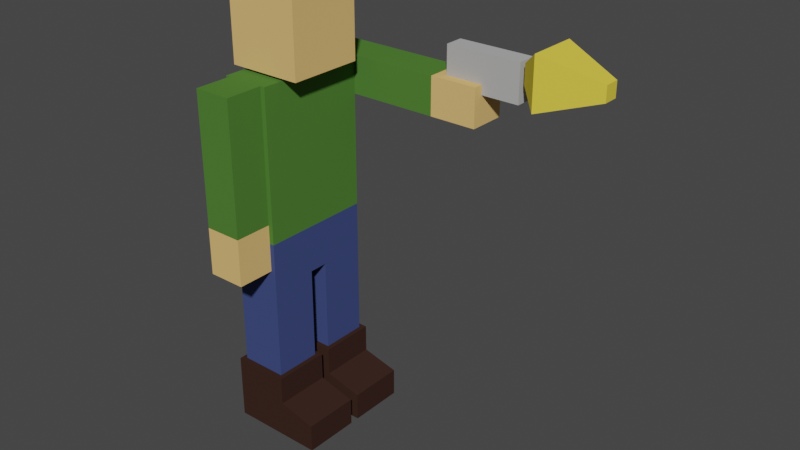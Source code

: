 # Source: Player.blend  (saved by Blender 2.93.21; exported with 4.5.12 LTS)
import bpy
from mathutils import Matrix  # noqa: F401  (used for matrix-valued properties, if any)

bpy.ops.wm.read_factory_settings(use_empty=True)
scene = bpy.context.scene
scene.name = 'Scene'

# ---- collections
col_collection = bpy.data.collections.new('Collection'); scene.collection.children.link(col_collection)

# ---- materials (node trees are filled in below, after node groups)
mat_hair = bpy.data.materials.new('Hair')
mat_hair.use_transparent_shadow = False
mat_hair.diffuse_color = (0.06372, 0.01142, 0.0, 1.0)
mat_skin = bpy.data.materials.new('Skin')
mat_skin.alpha_threshold = 0.0
mat_skin.use_transparent_shadow = False
mat_skin.diffuse_color = (0.8, 0.5056, 0.1843, 1.0)
mat_skin.line_color = (0.0, 0.0, 0.0, 1.0)
mat_shirt = bpy.data.materials.new('Shirt')
mat_shirt.use_transparent_shadow = False
mat_shirt.diffuse_color = (0.07916, 0.2019, 0.03671, 1.0)
mat_jeans = bpy.data.materials.new('Jeans')
mat_jeans.use_transparent_shadow = False
mat_jeans.diffuse_color = (0.05176, 0.07209, 0.2019, 1.0)
mat_boots = bpy.data.materials.new('Boots')
mat_boots.use_transparent_shadow = False
mat_boots.diffuse_color = (0.04441, 0.02141, 0.01606, 1.0)
mat_gun = bpy.data.materials.new('Gun')
mat_gun.use_transparent_shadow = False
mat_gun.diffuse_color = (0.448, 0.448, 0.448, 1.0)
mat_blast = bpy.data.materials.new('Blast')
mat_blast.use_transparent_shadow = False
mat_blast.diffuse_color = (0.8, 0.633, 0.06711, 1.0)

# ---- material node trees

# ---- world
world_world = bpy.data.worlds.new('World'); scene.world = world_world
world_world.use_nodes = True; world_world.node_tree.nodes.clear()
_N = world_world.node_tree.nodes; _L = world_world.node_tree.links
n0 = _N.new('ShaderNodeOutputWorld'); n0.name = 'World Output'; n0.location = (300, 300)
n1 = _N.new('ShaderNodeBackground'); n1.name = 'Background'; n1.location = (10, 300)
n1.inputs[0].default_value = (0.05088, 0.05088, 0.05088, 1.0)
_L.new(n1.outputs[0], n0.inputs[0])
n0.is_active_output = True
world_world.color = (0.05088, 0.05088, 0.05088)
world_world.use_sun_shadow = False
world_world.sun_shadow_jitter_overblur = 0.0

# ---- meshes
me_cube_004 = bpy.data.meshes.new('Cube.004')
me_cube_004.from_pydata([(0.04, 0.04, 0.024), (-0.04, 0.04, 0.048), (0.04, -0.04, 0.024), (0.04, 0.04, 0.064), (-0.04, 0.04, 0.024), (-0.04, -0.04, 0.048), (-0.04, -0.04, 0.024), (0.04, -0.04, 0.064), (0.04, 0.04, 0.024), (0.04, 0.04, -0.056), (0.04, -0.04, 0.024), (0.04, -0.04, -0.056), (-0.04, 0.04, 0.024), (-0.04, 0.04, -0.056), (-0.04, -0.04, 0.024), (-0.04, -0.04, -0.056)], [], [(0, 2, 6, 4), (2, 0, 3, 7), (4, 6, 5, 1), (6, 2, 7, 5), (0, 4, 1, 3), (3, 1, 5, 7), (8, 12, 14, 10), (11, 10, 14, 15), (15, 14, 12, 13), (13, 9, 11, 15), (9, 8, 10, 11), (13, 12, 8, 9)])
me_cube_004.polygons.foreach_set('material_index', [0, 0, 0, 0, 0, 0, 1, 1, 1, 1, 1, 1])
_uv = me_cube_004.uv_layers.new(name='UVMap')
_uv.uv.foreach_set('vector', [0.625, 0.5, 0.625, 0.75, 0.875, 0.75, 0.875, 0.5, 0.625, 0.75, 0.625, 0.5, 0.625, 0.5, 0.625, 0.75, 0.875, 0.5, 0.875, 0.75, 0.875, 0.75, 0.875, 0.5, 0.875, 0.75, 0.625, 0.75, 0.625, 0.75, 0.875, 0.75, 0.625, 0.5, 0.875, 0.5, 0.875, 0.5, 0.625, 0.5, 0.625, 0.5, 0.875, 0.5, 0.875, 0.75, 0.625, 0.75, 0.625, 0.5, 0.875, 0.5, 0.875, 0.75, 0.625, 0.75, 0.375, 0.75, 0.625, 0.75, 0.625, 1.0, 0.375, 1.0, 0.375, 0.0, 0.625, 0.0, 0.625, 0.25, 0.375, 0.25, 0.125, 0.5, 0.375, 0.5, 0.375, 0.75, 0.125, 0.75, 0.375, 0.5, 0.625, 0.5, 0.625, 0.75, 0.375, 0.75, 0.375, 0.25, 0.625, 0.25, 0.625, 0.5, 0.375, 0.5])
me_cube_004.materials.append(mat_hair)
me_cube_004.materials.append(mat_skin)
me_cube_004.use_remesh_preserve_volume = False
me_cube_004.use_remesh_preserve_attributes = False
me_cube_004.use_mirror_vertex_groups = False
me_cube_004.update()
me_cube_005 = bpy.data.meshes.new('Cube.005')
me_cube_005.from_pydata([(-0.025, -0.06, -0.08), (-0.025, -0.06, 0.08), (-0.025, 0.06, -0.08), (-0.025, 0.06, 0.08), (0.025, -0.06, -0.08), (0.025, -0.06, 0.08), (0.025, 0.06, -0.08), (0.025, 0.06, 0.08), (-0.025, 0.01, -0.13), (0.025, 0.01, -0.13), (-0.025, 0.01, -0.08), (0.025, 0.01, -0.08), (-0.025, -0.01, -0.08), (0.025, -0.01, -0.08), (-0.025, -0.01, -0.13), (0.025, -0.01, -0.13)], [], [(0, 1, 3, 2), (2, 3, 7, 6), (6, 7, 5, 4), (4, 5, 1, 0), (2, 6, 4, 0), (7, 3, 1, 5), (8, 10, 11, 9), (8, 9, 15, 14), (11, 10, 12, 13), (9, 11, 13, 15), (10, 8, 14, 12), (14, 15, 13, 12)])
me_cube_005.polygons.foreach_set('material_index', [0, 0, 0, 0, 0, 0, 1, 1, 1, 1, 1, 1])
_uv = me_cube_005.uv_layers.new(name='UVMap')
_uv.uv.foreach_set('vector', [0.375, 0.0, 0.625, 0.0, 0.625, 0.25, 0.375, 0.25, 0.375, 0.25, 0.625, 0.25, 0.625, 0.5, 0.375, 0.5, 0.375, 0.5, 0.625, 0.5, 0.625, 0.75, 0.375, 0.75, 0.375, 0.75, 0.625, 0.75, 0.625, 1.0, 0.375, 1.0, 0.125, 0.5, 0.375, 0.5, 0.375, 0.75, 0.125, 0.75, 0.625, 0.5, 0.875, 0.5, 0.875, 0.75, 0.625, 0.75, 0.625, 1.0, 0.625, 1.0, 0.625, 0.75, 0.625, 0.75, 0.625, 1.0, 0.625, 0.75, 0.625, 0.75, 0.625, 1.0, 0.625, 0.75, 0.625, 1.0, 0.625, 1.0, 0.625, 0.75, 0.625, 0.75, 0.625, 0.75, 0.625, 0.75, 0.625, 0.75, 0.625, 1.0, 0.625, 1.0, 0.625, 1.0, 0.625, 1.0, 0.625, 1.0, 0.625, 0.75, 0.625, 0.75, 0.625, 1.0])
me_cube_005.materials.append(mat_shirt)
me_cube_005.materials.append(mat_jeans)
me_cube_005.materials.append(mat_boots)
me_cube_005.use_remesh_fix_poles = True
me_cube_005.use_remesh_preserve_attributes = False
me_cube_005.update()
me_cube_009 = bpy.data.meshes.new('Cube.009')
me_cube_009.from_pydata([(-0.02, -0.02, -0.12), (-0.02, -0.02, 0.02), (-0.02, 0.02, -0.12), (-0.02, 0.02, 0.02), (0.02, -0.02, -0.12), (0.02, -0.02, 0.02), (0.02, 0.02, -0.12), (0.02, 0.02, 0.02), (-0.02, -0.02, -0.17), (-0.02, -0.02, -0.12), (-0.02, 0.02, -0.17), (-0.02, 0.02, -0.12), (0.02, -0.02, -0.17), (0.02, -0.02, -0.12), (0.02, 0.02, -0.17), (0.02, 0.02, -0.12)], [], [(0, 1, 3, 2), (2, 3, 7, 6), (6, 7, 5, 4), (4, 5, 1, 0), (2, 6, 4, 0), (7, 3, 1, 5), (8, 9, 11, 10), (10, 11, 15, 14), (14, 15, 13, 12), (12, 13, 9, 8), (10, 14, 12, 8), (15, 11, 9, 13)])
me_cube_009.polygons.foreach_set('material_index', [0, 0, 0, 0, 0, 0, 1, 1, 1, 1, 1, 1])
_uv = me_cube_009.uv_layers.new(name='UVMap')
_uv.uv.foreach_set('vector', [0.375, 0.0, 0.625, 0.0, 0.625, 0.25, 0.375, 0.25, 0.375, 0.25, 0.625, 0.25, 0.625, 0.5, 0.375, 0.5, 0.375, 0.5, 0.625, 0.5, 0.625, 0.75, 0.375, 0.75, 0.375, 0.75, 0.625, 0.75, 0.625, 1.0, 0.375, 1.0, 0.125, 0.5, 0.375, 0.5, 0.375, 0.75, 0.125, 0.75, 0.625, 0.5, 0.875, 0.5, 0.875, 0.75, 0.625, 0.75, 0.375, 0.0, 0.625, 0.0, 0.625, 0.25, 0.375, 0.25, 0.375, 0.25, 0.625, 0.25, 0.625, 0.5, 0.375, 0.5, 0.375, 0.5, 0.625, 0.5, 0.625, 0.75, 0.375, 0.75, 0.375, 0.75, 0.625, 0.75, 0.625, 1.0, 0.375, 1.0, 0.125, 0.5, 0.375, 0.5, 0.375, 0.75, 0.125, 0.75, 0.625, 0.5, 0.875, 0.5, 0.875, 0.75, 0.625, 0.75])
me_cube_009.materials.append(mat_shirt)
me_cube_009.materials.append(mat_skin)
me_cube_009.use_remesh_fix_poles = True
me_cube_009.use_remesh_preserve_attributes = False
me_cube_009.update()
me_cube_019 = bpy.data.meshes.new('Cube.019')
me_cube_019.from_pydata([(-0.02, -0.02, -0.12), (-0.02, -0.02, 0.02), (-0.02, 0.02, -0.12), (-0.02, 0.02, 0.02), (0.02, -0.02, -0.12), (0.02, -0.02, 0.02), (0.02, 0.02, -0.12), (0.02, 0.02, 0.02), (-0.02, -0.02, -0.17), (-0.02, -0.02, -0.12), (-0.02, 0.02, -0.17), (-0.02, 0.02, -0.12), (0.02, -0.02, -0.17), (0.02, -0.02, -0.12), (0.02, 0.02, -0.17), (0.02, 0.02, -0.12)], [], [(0, 1, 3, 2), (2, 3, 7, 6), (6, 7, 5, 4), (4, 5, 1, 0), (2, 6, 4, 0), (7, 3, 1, 5), (8, 9, 11, 10), (10, 11, 15, 14), (14, 15, 13, 12), (12, 13, 9, 8), (10, 14, 12, 8), (15, 11, 9, 13)])
me_cube_019.polygons.foreach_set('material_index', [0, 0, 0, 0, 0, 0, 1, 1, 1, 1, 1, 1])
_uv = me_cube_019.uv_layers.new(name='UVMap')
_uv.uv.foreach_set('vector', [0.375, 0.0, 0.625, 0.0, 0.625, 0.25, 0.375, 0.25, 0.375, 0.25, 0.625, 0.25, 0.625, 0.5, 0.375, 0.5, 0.375, 0.5, 0.625, 0.5, 0.625, 0.75, 0.375, 0.75, 0.375, 0.75, 0.625, 0.75, 0.625, 1.0, 0.375, 1.0, 0.125, 0.5, 0.375, 0.5, 0.375, 0.75, 0.125, 0.75, 0.625, 0.5, 0.875, 0.5, 0.875, 0.75, 0.625, 0.75, 0.375, 0.0, 0.625, 0.0, 0.625, 0.25, 0.375, 0.25, 0.375, 0.25, 0.625, 0.25, 0.625, 0.5, 0.375, 0.5, 0.375, 0.5, 0.625, 0.5, 0.625, 0.75, 0.375, 0.75, 0.375, 0.75, 0.625, 0.75, 0.625, 1.0, 0.375, 1.0, 0.125, 0.5, 0.375, 0.5, 0.375, 0.75, 0.125, 0.75, 0.625, 0.5, 0.875, 0.5, 0.875, 0.75, 0.625, 0.75])
me_cube_019.materials.append(mat_shirt)
me_cube_019.materials.append(mat_skin)
me_cube_019.use_remesh_fix_poles = True
me_cube_019.use_remesh_preserve_attributes = False
me_cube_019.update()
me_cube_022 = bpy.data.meshes.new('Cube.022')
me_cube_022.from_pydata([(-0.04, -0.01, -0.01), (-0.04, -0.01, 0.01), (-0.04, 0.01, -0.01), (-0.04, 0.01, 0.01), (0.04, -0.01, -0.01), (0.04, -0.01, 0.01), (0.04, 0.01, -0.01), (0.04, 0.01, 0.01)], [], [(0, 1, 3, 2), (2, 3, 7, 6), (6, 7, 5, 4), (4, 5, 1, 0), (2, 6, 4, 0), (7, 3, 1, 5)])
_uv = me_cube_022.uv_layers.new(name='UVMap')
_uv.uv.foreach_set('vector', [0.375, 0.0, 0.625, 0.0, 0.625, 0.25, 0.375, 0.25, 0.375, 0.25, 0.625, 0.25, 0.625, 0.5, 0.375, 0.5, 0.375, 0.5, 0.625, 0.5, 0.625, 0.75, 0.375, 0.75, 0.375, 0.75, 0.625, 0.75, 0.625, 1.0, 0.375, 1.0, 0.125, 0.5, 0.375, 0.5, 0.375, 0.75, 0.125, 0.75, 0.625, 0.5, 0.875, 0.5, 0.875, 0.75, 0.625, 0.75])
me_cube_022.materials.append(mat_gun)
me_cube_022.use_remesh_fix_poles = True
me_cube_022.use_remesh_preserve_attributes = False
me_cube_022.update()
me_cube_023 = bpy.data.meshes.new('Cube.023')
me_cube_023.from_pydata([(-0.04, -0.01, -0.01), (-0.04, -0.01, 0.01), (-0.04, 0.01, -0.01), (-0.04, 0.01, 0.01), (0.04, -0.01, -0.01), (0.04, -0.01, 0.01), (0.04, 0.01, -0.01), (0.04, 0.01, 0.01)], [], [(0, 1, 3, 2), (2, 3, 7, 6), (6, 7, 5, 4), (4, 5, 1, 0), (2, 6, 4, 0), (7, 3, 1, 5)])
_uv = me_cube_023.uv_layers.new(name='UVMap')
_uv.uv.foreach_set('vector', [0.375, 0.0, 0.625, 0.0, 0.625, 0.25, 0.375, 0.25, 0.375, 0.25, 0.625, 0.25, 0.625, 0.5, 0.375, 0.5, 0.375, 0.5, 0.625, 0.5, 0.625, 0.75, 0.375, 0.75, 0.375, 0.75, 0.625, 0.75, 0.625, 1.0, 0.375, 1.0, 0.125, 0.5, 0.375, 0.5, 0.375, 0.75, 0.125, 0.75, 0.625, 0.5, 0.875, 0.5, 0.875, 0.75, 0.625, 0.75])
me_cube_023.materials.append(mat_gun)
me_cube_023.use_remesh_fix_poles = True
me_cube_023.use_remesh_preserve_attributes = False
me_cube_023.update()
me_cube_024 = bpy.data.meshes.new('Cube.024')
me_cube_024.from_pydata([(-0.01, -0.01, -0.01), (-0.01, -0.01, 0.01), (-0.01, 0.01, -0.01), (-0.01, 0.01, 0.01), (0.01, -0.027, -0.027), (0.01, -0.027, 0.027), (0.01, 0.027, -0.027), (0.01, 0.027, 0.027), (0.07, 0.0081, 0.0081), (0.07, 0.0081, -0.0081), (0.07, -0.0081, -0.0081), (0.07, -0.0081, 0.0081)], [], [(0, 1, 3, 2), (2, 3, 7, 6), (5, 4, 10, 11), (4, 5, 1, 0), (2, 6, 4, 0), (7, 3, 1, 5), (9, 8, 11, 10), (4, 6, 9, 10), (7, 5, 11, 8), (6, 7, 8, 9)])
_uv = me_cube_024.uv_layers.new(name='UVMap')
_uv.uv.foreach_set('vector', [0.375, 0.0, 0.625, 0.0, 0.625, 0.25, 0.375, 0.25, 0.375, 0.25, 0.625, 0.25, 0.625, 0.5, 0.375, 0.5, 0.625, 0.75, 0.375, 0.75, 0.375, 0.75, 0.625, 0.75, 0.375, 0.75, 0.625, 0.75, 0.625, 1.0, 0.375, 1.0, 0.125, 0.5, 0.375, 0.5, 0.375, 0.75, 0.125, 0.75, 0.625, 0.5, 0.875, 0.5, 0.875, 0.75, 0.625, 0.75, 0.375, 0.5, 0.625, 0.5, 0.625, 0.75, 0.375, 0.75, 0.375, 0.75, 0.375, 0.5, 0.375, 0.5, 0.375, 0.75, 0.625, 0.5, 0.625, 0.75, 0.625, 0.75, 0.625, 0.5, 0.375, 0.5, 0.625, 0.5, 0.625, 0.5, 0.375, 0.5])
me_cube_024.materials.append(mat_blast)
me_cube_024.use_remesh_fix_poles = True
me_cube_024.use_remesh_preserve_attributes = False
me_cube_024.update()
me_cube_001 = bpy.data.meshes.new('Cube.001')
me_cube_001.from_pydata([(-0.025, -0.06, -0.125), (-0.025, -0.06, -0.025), (-0.025, -0.01, -0.125), (-0.025, -0.01, -0.025), (0.025, -0.06, -0.125), (0.025, -0.06, -0.025), (0.025, -0.01, -0.125), (0.025, -0.01, -0.025), (-0.025, -0.06, 0.025), (-0.025, -0.01, 0.025), (0.025, -0.01, 0.025), (0.025, -0.06, 0.025), (-0.03, -0.065, -0.155), (-0.03, -0.065, -0.125), (-0.03, -0.005, -0.155), (-0.03, -0.005, -0.125), (0.03, -0.065, -0.155), (0.03, -0.065, -0.125), (0.03, -0.005, -0.155), (0.03, -0.005, -0.125), (-0.03, -0.005, -0.195), (-0.03, -0.065, -0.195), (0.03, -0.005, -0.195), (0.03, -0.065, -0.195), (0.07, -0.065, -0.165), (0.07, -0.005, -0.165), (0.07, -0.065, -0.195), (0.07, -0.005, -0.195)], [], [(0, 1, 3, 2), (2, 3, 7, 6), (6, 7, 5, 4), (4, 5, 1, 0), (10, 9, 8, 11), (5, 7, 10, 11), (3, 1, 8, 9), (1, 5, 11, 8), (12, 13, 15, 14), (14, 15, 19, 18), (18, 19, 17, 16), (16, 17, 13, 12), (14, 18, 22, 20), (19, 15, 13, 17), (20, 22, 23, 21), (12, 14, 20, 21), (18, 16, 24, 25), (16, 12, 21, 23), (25, 24, 26, 27), (22, 18, 25, 27), (23, 22, 27, 26), (16, 23, 26, 24), (7, 3, 9, 10), (2, 6, 4, 0)])
me_cube_001.polygons.foreach_set('material_index', [0, 0, 0, 0, 0, 0, 0, 0, 1, 1, 1, 1, 1, 1, 1, 1, 1, 1, 1, 1, 1, 1, 0, 0])
_uv = me_cube_001.uv_layers.new(name='UVMap')
_uv.uv.foreach_set('vector', [0.375, 0.0, 0.625, 0.0, 0.625, 0.25, 0.375, 0.25, 0.375, 0.25, 0.625, 0.25, 0.625, 0.5, 0.375, 0.5, 0.375, 0.5, 0.625, 0.5, 0.625, 0.75, 0.375, 0.75, 0.375, 0.75, 0.625, 0.75, 0.625, 1.0, 0.375, 1.0, 0.625, 0.5, 0.875, 0.5, 0.875, 0.75, 0.625, 0.75, 0.625, 0.75, 0.625, 0.5, 0.625, 0.5, 0.625, 0.75, 0.625, 0.25, 0.625, 0.0, 0.625, 0.0, 0.625, 0.25, 0.625, 1.0, 0.625, 0.75, 0.625, 0.75, 0.625, 1.0, 0.375, 0.0, 0.625, 0.0, 0.625, 0.25, 0.375, 0.25, 0.375, 0.25, 0.625, 0.25, 0.625, 0.5, 0.375, 0.5, 0.375, 0.5, 0.625, 0.5, 0.625, 0.75, 0.375, 0.75, 0.375, 0.75, 0.625, 0.75, 0.625, 1.0, 0.375, 1.0, 0.375, 0.25, 0.375, 0.5, 0.375, 0.5, 0.375, 0.25, 0.625, 0.5, 0.875, 0.5, 0.875, 0.75, 0.625, 0.75, 0.125, 0.5, 0.375, 0.5, 0.375, 0.75, 0.125, 0.75, 0.375, 0.0, 0.375, 0.25, 0.375, 0.25, 0.375, 0.0, 0.375, 0.5, 0.375, 0.75, 0.375, 0.75, 0.375, 0.5, 0.375, 0.75, 0.375, 1.0, 0.375, 1.0, 0.375, 0.75, 0.375, 0.5, 0.375, 0.75, 0.375, 0.75, 0.375, 0.5, 0.375, 0.5, 0.375, 0.5, 0.375, 0.5, 0.375, 0.5, 0.375, 0.75, 0.375, 0.5, 0.375, 0.5, 0.375, 0.75, 0.375, 0.75, 0.375, 0.75, 0.375, 0.75, 0.375, 0.75, 0.625, 0.5, 0.625, 0.25, 0.875, 0.5, 0.625, 0.5, 0.375, 0.25, 0.375, 0.5, 0.375, 0.75, 0.375, 1.0])
me_cube_001.materials.append(mat_jeans)
me_cube_001.materials.append(mat_boots)
me_cube_001.use_remesh_fix_poles = True
me_cube_001.use_remesh_preserve_attributes = False
me_cube_001.update()
me_cube_002 = bpy.data.meshes.new('Cube.002')
me_cube_002.from_pydata([(-0.025, 0.01, -0.125), (-0.025, 0.01, -0.025), (-0.025, 0.06, -0.125), (-0.025, 0.06, -0.025), (0.025, 0.01, -0.125), (0.025, 0.01, -0.025), (0.025, 0.06, -0.125), (0.025, 0.06, -0.025), (-0.025, 0.01, 0.025), (-0.025, 0.06, 0.025), (0.025, 0.06, 0.025), (0.025, 0.01, 0.025), (-0.03, 0.005, -0.155), (-0.03, 0.005, -0.125), (-0.03, 0.065, -0.155), (-0.03, 0.065, -0.125), (0.03, 0.005, -0.155), (0.03, 0.005, -0.125), (0.03, 0.065, -0.155), (0.03, 0.065, -0.125), (-0.03, 0.065, -0.195), (-0.03, 0.005, -0.195), (0.03, 0.065, -0.195), (0.03, 0.005, -0.195), (0.07, 0.005, -0.165), (0.07, 0.065, -0.165), (0.07, 0.005, -0.195), (0.07, 0.065, -0.195)], [], [(0, 1, 3, 2), (2, 3, 7, 6), (6, 7, 5, 4), (4, 5, 1, 0), (10, 9, 8, 11), (5, 7, 10, 11), (3, 1, 8, 9), (1, 5, 11, 8), (12, 13, 15, 14), (14, 15, 19, 18), (18, 19, 17, 16), (16, 17, 13, 12), (14, 18, 22, 20), (19, 15, 13, 17), (20, 22, 23, 21), (12, 14, 20, 21), (18, 16, 24, 25), (16, 12, 21, 23), (25, 24, 26, 27), (22, 18, 25, 27), (23, 22, 27, 26), (16, 23, 26, 24), (7, 3, 9, 10), (2, 6, 4, 0)])
me_cube_002.polygons.foreach_set('material_index', [0, 0, 0, 0, 0, 0, 0, 0, 1, 1, 1, 1, 1, 1, 1, 1, 1, 1, 1, 1, 1, 1, 0, 0])
_uv = me_cube_002.uv_layers.new(name='UVMap')
_uv.uv.foreach_set('vector', [0.375, 0.0, 0.625, 0.0, 0.625, 0.25, 0.375, 0.25, 0.375, 0.25, 0.625, 0.25, 0.625, 0.5, 0.375, 0.5, 0.375, 0.5, 0.625, 0.5, 0.625, 0.75, 0.375, 0.75, 0.375, 0.75, 0.625, 0.75, 0.625, 1.0, 0.375, 1.0, 0.625, 0.5, 0.875, 0.5, 0.875, 0.75, 0.625, 0.75, 0.625, 0.75, 0.625, 0.5, 0.625, 0.5, 0.625, 0.75, 0.625, 0.25, 0.625, 0.0, 0.625, 0.0, 0.625, 0.25, 0.625, 1.0, 0.625, 0.75, 0.625, 0.75, 0.625, 1.0, 0.375, 0.0, 0.625, 0.0, 0.625, 0.25, 0.375, 0.25, 0.375, 0.25, 0.625, 0.25, 0.625, 0.5, 0.375, 0.5, 0.375, 0.5, 0.625, 0.5, 0.625, 0.75, 0.375, 0.75, 0.375, 0.75, 0.625, 0.75, 0.625, 1.0, 0.375, 1.0, 0.375, 0.25, 0.375, 0.5, 0.375, 0.5, 0.375, 0.25, 0.625, 0.5, 0.875, 0.5, 0.875, 0.75, 0.625, 0.75, 0.125, 0.5, 0.375, 0.5, 0.375, 0.75, 0.125, 0.75, 0.375, 0.0, 0.375, 0.25, 0.375, 0.25, 0.375, 0.0, 0.375, 0.5, 0.375, 0.75, 0.375, 0.75, 0.375, 0.5, 0.375, 0.75, 0.375, 1.0, 0.375, 1.0, 0.375, 0.75, 0.375, 0.5, 0.375, 0.75, 0.375, 0.75, 0.375, 0.5, 0.375, 0.5, 0.375, 0.5, 0.375, 0.5, 0.375, 0.5, 0.375, 0.75, 0.375, 0.5, 0.375, 0.5, 0.375, 0.75, 0.375, 0.75, 0.375, 0.75, 0.375, 0.75, 0.375, 0.75, 0.625, 0.5, 0.625, 0.25, 0.875, 0.5, 0.625, 0.5, 0.375, 0.25, 0.375, 0.5, 0.375, 0.75, 0.375, 1.0])
me_cube_002.materials.append(mat_jeans)
me_cube_002.materials.append(mat_boots)
me_cube_002.use_remesh_fix_poles = True
me_cube_002.use_remesh_preserve_attributes = False
me_cube_002.update()
me_cube_006 = bpy.data.meshes.new('Cube.006')
me_cube_006.from_pydata([], [], [])
_uv = me_cube_006.uv_layers.new(name='UVMap')
_uv.uv.foreach_set('vector', [])
me_cube_006.use_remesh_fix_poles = True
me_cube_006.use_remesh_preserve_attributes = False
me_cube_006.update()

# ---- objects
ob_head = bpy.data.objects.new('Head', me_cube_004)
ob_torso = bpy.data.objects.new('Torso', me_cube_005)
ob_leftarm = bpy.data.objects.new('LeftArm', me_cube_009)
ob_rightarm = bpy.data.objects.new('RightArm', me_cube_019)
ob_guntop = bpy.data.objects.new('GunTop', me_cube_022)
ob_gunbottom = bpy.data.objects.new('GunBottom', me_cube_023)
ob_blast = bpy.data.objects.new('Blast', me_cube_024)
ob_rightleg = bpy.data.objects.new('RightLeg', me_cube_001)
ob_leftleg = bpy.data.objects.new('LeftLeg', me_cube_002)
ob_holder = bpy.data.objects.new('Holder', me_cube_006)

# ---- transforms, parenting, visibility, modifiers, constraints
ob_head.parent = ob_holder
ob_head.location = (0.0045, 0.0, 0.429)
ob_head.lock_rotations_4d = False
ob_head.empty_display_type = 'ARROWS'
ob_head.lineart.crease_threshold = 0.0
ob_torso.parent = ob_holder
ob_torso.location = (0.0, 0.0, 0.29)
ob_leftarm.parent = ob_holder
ob_leftarm.location = (0.0, 0.08, 0.35)
ob_leftarm.rotation_euler = (-0.0, -1.571, 0.0)
ob_rightarm.parent = ob_holder
ob_rightarm.location = (0.0, -0.08, 0.35)
ob_guntop.parent = ob_leftarm
ob_guntop.matrix_parent_inverse = Matrix(((7.55e-08, -0.0, 1.0, -0.35), (-0.0, 1.0, -0.0, -0.08), (-1.0, -0.0, 7.55e-08, -2.642e-08), (-0.0, -0.0, -0.0, 1.0)))
ob_guntop.location = (0.17, 0.08, 0.39)
ob_gunbottom.parent = ob_leftarm
ob_gunbottom.matrix_parent_inverse = Matrix(((7.55e-08, -0.0, 1.0, -0.35), (-0.0, 1.0, -0.0, -0.08), (-1.0, -0.0, 7.55e-08, -2.642e-08), (-0.0, -0.0, -0.0, 1.0)))
ob_gunbottom.location = (0.17, 0.08, 0.37)
ob_blast.parent = ob_leftarm
ob_blast.matrix_parent_inverse = Matrix(((7.55e-08, -0.0, 1.0, -0.35), (-0.0, 1.0, -0.0, -0.08), (-1.0, -0.0, 7.55e-08, -2.642e-08), (-0.0, -0.0, -0.0, 1.0)))
ob_blast.location = (0.225, 0.08, 0.39)
ob_rightleg.parent = ob_holder
ob_rightleg.location = (0.0, 2.98e-08, 0.185)
ob_leftleg.parent = ob_holder
ob_leftleg.location = (0.0, 2.608e-08, 0.185)
ob_holder.location = (0.0, 2.98e-08, 0.0)

# ---- collection membership
col_collection.objects.link(ob_head)
col_collection.objects.link(ob_torso)
col_collection.objects.link(ob_leftarm)
col_collection.objects.link(ob_rightarm)
col_collection.objects.link(ob_guntop)
col_collection.objects.link(ob_gunbottom)
col_collection.objects.link(ob_blast)
col_collection.objects.link(ob_rightleg)
col_collection.objects.link(ob_leftleg)
col_collection.objects.link(ob_holder)

# ---- scene / render settings (as saved in the file)
scene.frame_start = 1; scene.frame_end = 250; scene.frame_set(1)
scene.render.engine = 'BLENDER_EEVEE_NEXT'
scene.cycles.use_denoising = False
scene.cycles.samples = 128
scene.cycles.sampling_pattern = 'TABULATED_SOBOL'
scene.cycles.use_adaptive_sampling = False
scene.cycles.use_light_tree = False
scene.view_settings.view_transform = 'Filmic'
bpy.context.view_layer.update()

# ---- added for rendering (the .blend has no active camera and no usable light): camera, sun
cam_auto = bpy.data.cameras.new('AutoCamera')
cam_auto.lens = 50.0
cam_auto.sensor_width = 36.0
cam_auto.clip_end = 1000.0
ob_auto_camera = bpy.data.objects.new('AutoCamera', cam_auto)
scene.collection.objects.link(ob_auto_camera)
ob_auto_camera.location = (0.718664, -0.703172, 0.712615)
ob_auto_camera.rotation_euler = (1.09748, -7.21219e-08, 0.694738)
scene.camera = ob_auto_camera
light_auto_sun = bpy.data.lights.new('AutoSun', 'SUN')
light_auto_sun.energy = 3.0
light_auto_sun.angle = 0.0523599
ob_auto_sun = bpy.data.objects.new('AutoSun', light_auto_sun)
scene.collection.objects.link(ob_auto_sun)
ob_auto_sun.rotation_euler = (0.872665, 0.174533, 0.523599)
bpy.context.view_layer.update()
